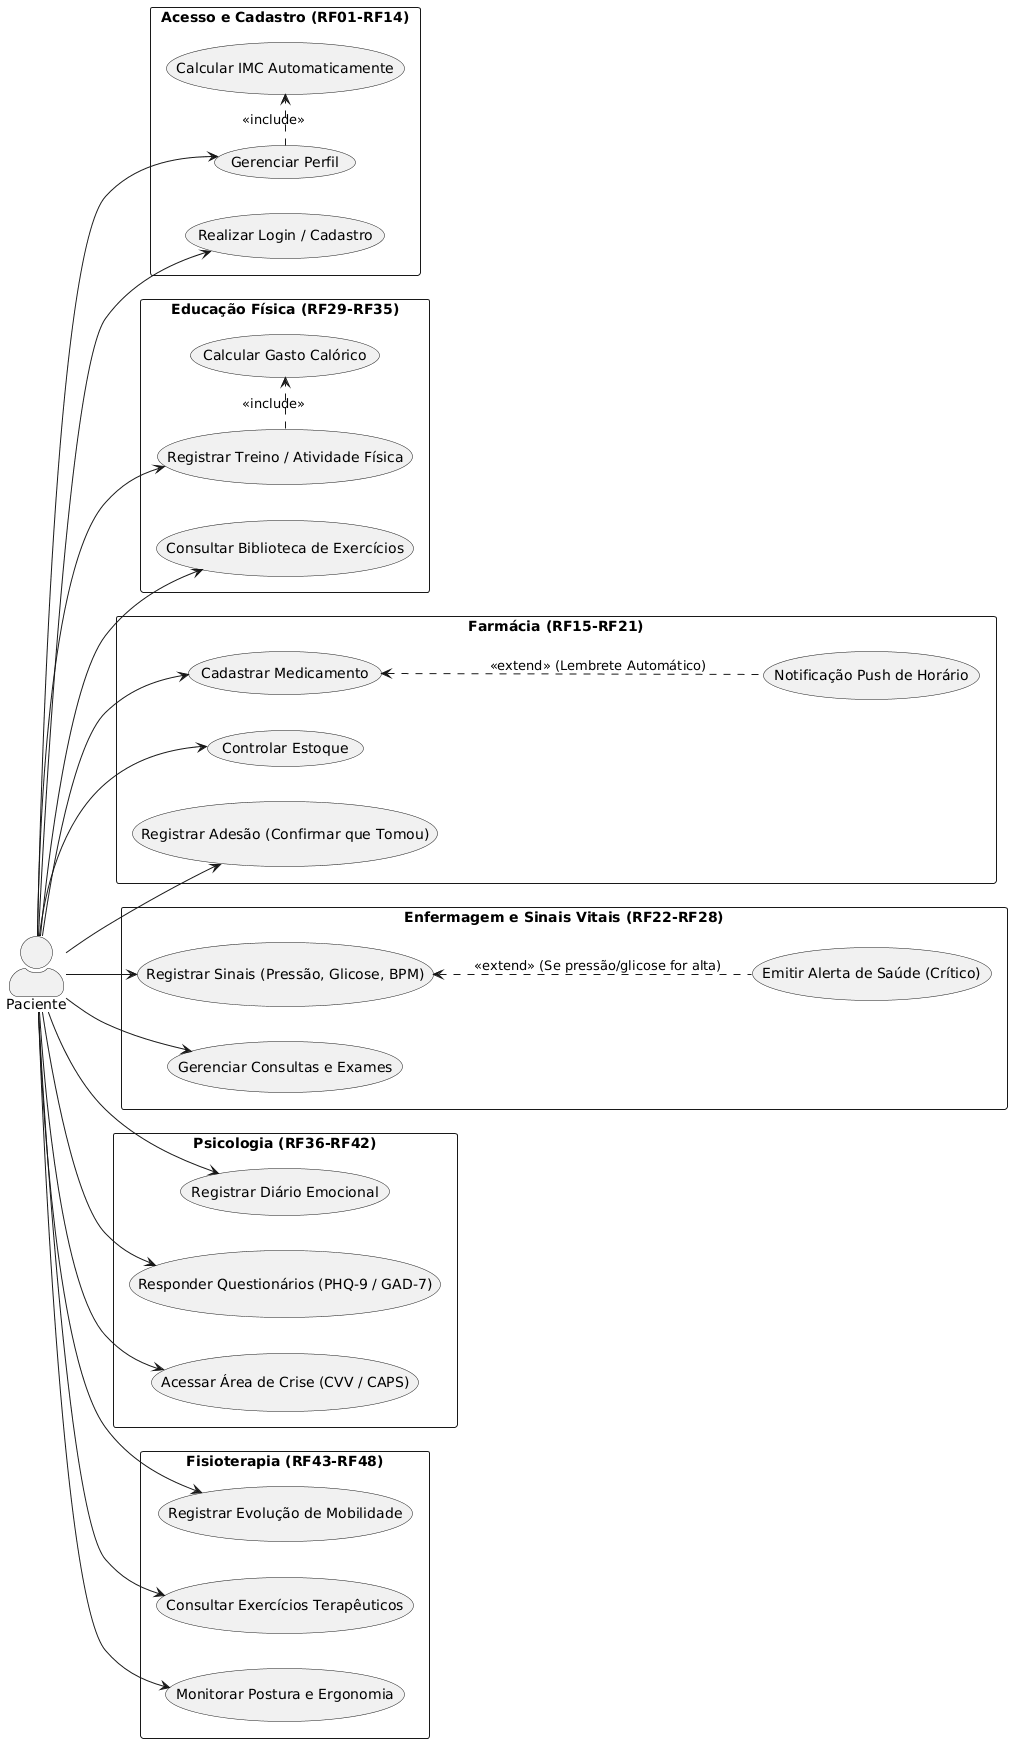

The diagram above was rendered by PlantUML. Its source (embedded in the PNG):
@startuml
left to right direction
skinparam packageStyle rectangle
skinparam actorStyle awesome

actor "Paciente" as p

package "Acesso e Cadastro (RF01-RF14)" {
  usecase "Realizar Login / Cadastro" as AC1
  usecase "Gerenciar Perfil" as AC2
  usecase "Calcular IMC Automaticamente" as AC3
}

package "Farmácia (RF15-RF21)" {
  usecase "Cadastrar Medicamento" as FA1
  usecase "Controlar Estoque" as FA2
  usecase "Registrar Adesão (Confirmar que Tomou)" as FA3
  usecase "Notificação Push de Horário" as FA4
}

package "Enfermagem e Sinais Vitais (RF22-RF28)" {
  usecase "Registrar Sinais (Pressão, Glicose, BPM)" as EN1
  usecase "Gerenciar Consultas e Exames" as EN2
  usecase "Emitir Alerta de Saúde (Crítico)" as EN3
}

package "Educação Física (RF29-RF35)" {
  usecase "Registrar Treino / Atividade Física" as EF1
  usecase "Calcular Gasto Calórico" as EF2
  usecase "Consultar Biblioteca de Exercícios" as EF3
}

package "Psicologia (RF36-RF42)" {
  usecase "Registrar Diário Emocional" as PS1
  usecase "Responder Questionários (PHQ-9 / GAD-7)" as PS2
  usecase "Acessar Área de Crise (CVV / CAPS)" as PS3
}

package "Fisioterapia (RF43-RF48)" {
  usecase "Registrar Evolução de Mobilidade" as FI1
  usecase "Consultar Exercícios Terapêuticos" as FI2
  usecase "Monitorar Postura e Ergonomia" as FI3
}

' Relações de Acesso
p --> AC1
p --> AC2
AC2 .> AC3 : <<include>>

' Relações de Farmácia
p --> FA1
p --> FA2
p --> FA3
FA1 <.. FA4 : <<extend>> (Lembrete Automático)

' Relações de Enfermagem
p --> EN1
p --> EN2
EN1 <.. EN3 : <<extend>> (Se pressão/glicose for alta)

' Relações de Ed. Física
p --> EF1
EF1 .> EF2 : <<include>>
p --> EF3

' Relações de Psicologia
p --> PS1
p --> PS2
p --> PS3

' Relações de Fisioterapia
p --> FI1
p --> FI2
p --> FI3
@enduml